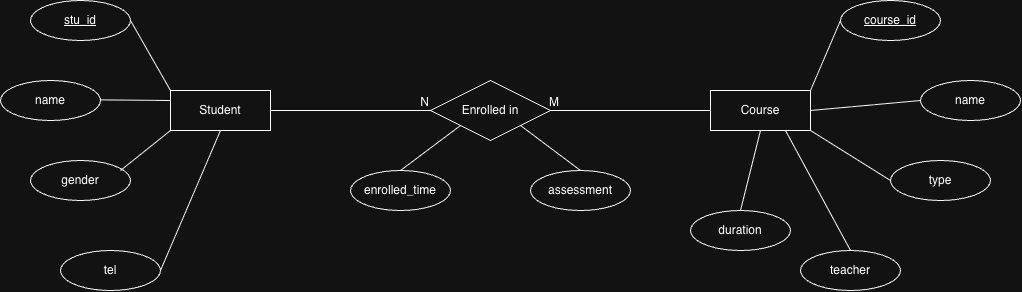

The diagram above was exported from draw.io. Its source (the exported page's mxGraphModel, read from the mxfile embedded in the PNG):
<mxGraphModel dx="2227" dy="899" grid="1" gridSize="10" guides="1" tooltips="1" connect="1" arrows="1" fold="1" page="1" pageScale="1" pageWidth="850" pageHeight="1100" math="0" shadow="0">
  <root>
    <mxCell id="0" />
    <mxCell id="1" parent="0" />
    <mxCell id="f40YeeaDv4rETBjqKK10-1" parent="1" style="whiteSpace=wrap;html=1;align=center;" value="Student" vertex="1">
      <mxGeometry height="40" width="100" x="80" y="240" as="geometry" />
    </mxCell>
    <mxCell id="f40YeeaDv4rETBjqKK10-2" parent="1" style="whiteSpace=wrap;html=1;align=center;" value="Course" vertex="1">
      <mxGeometry height="40" width="100" x="620" y="240" as="geometry" />
    </mxCell>
    <mxCell id="f40YeeaDv4rETBjqKK10-4" parent="1" style="shape=rhombus;perimeter=rhombusPerimeter;whiteSpace=wrap;html=1;align=center;" value="Enrolled in" vertex="1">
      <mxGeometry height="60" width="120" x="340" y="230" as="geometry" />
    </mxCell>
    <mxCell id="f40YeeaDv4rETBjqKK10-7" edge="1" parent="1" style="endArrow=none;html=1;rounded=0;" value="">
      <mxGeometry relative="1" as="geometry">
        <mxPoint x="180" y="260" as="sourcePoint" />
        <mxPoint x="340" y="260" as="targetPoint" />
      </mxGeometry>
    </mxCell>
    <mxCell id="f40YeeaDv4rETBjqKK10-8" connectable="0" parent="f40YeeaDv4rETBjqKK10-7" style="resizable=0;html=1;whiteSpace=wrap;align=right;verticalAlign=bottom;" value="N" vertex="1">
      <mxGeometry relative="1" x="1" as="geometry" />
    </mxCell>
    <mxCell id="f40YeeaDv4rETBjqKK10-15" parent="1" style="ellipse;whiteSpace=wrap;html=1;align=center;" value="name" vertex="1">
      <mxGeometry height="40" width="100" x="-90" y="230" as="geometry" />
    </mxCell>
    <mxCell id="f40YeeaDv4rETBjqKK10-16" parent="1" style="ellipse;whiteSpace=wrap;html=1;align=center;" value="gender" vertex="1">
      <mxGeometry height="40" width="100" x="-60" y="310" as="geometry" />
    </mxCell>
    <mxCell id="f40YeeaDv4rETBjqKK10-17" parent="1" style="ellipse;whiteSpace=wrap;html=1;align=center;" value="tel" vertex="1">
      <mxGeometry height="40" width="100" x="-30" y="400" as="geometry" />
    </mxCell>
    <mxCell id="f40YeeaDv4rETBjqKK10-19" parent="1" style="ellipse;whiteSpace=wrap;html=1;align=center;" value="name" vertex="1">
      <mxGeometry height="40" width="100" x="830" y="230" as="geometry" />
    </mxCell>
    <mxCell id="f40YeeaDv4rETBjqKK10-20" parent="1" style="ellipse;whiteSpace=wrap;html=1;align=center;" value="type" vertex="1">
      <mxGeometry height="40" width="100" x="800" y="310" as="geometry" />
    </mxCell>
    <mxCell id="f40YeeaDv4rETBjqKK10-21" parent="1" style="ellipse;whiteSpace=wrap;html=1;align=center;" value="teacher" vertex="1">
      <mxGeometry height="40" width="100" x="710" y="400" as="geometry" />
    </mxCell>
    <mxCell id="f40YeeaDv4rETBjqKK10-22" edge="1" parent="1" style="endArrow=none;html=1;rounded=0;entryX=0;entryY=0;entryDx=0;entryDy=0;" target="f40YeeaDv4rETBjqKK10-1" value="">
      <mxGeometry relative="1" as="geometry">
        <mxPoint x="40" y="170" as="sourcePoint" />
        <mxPoint x="200" y="170" as="targetPoint" />
      </mxGeometry>
    </mxCell>
    <mxCell id="f40YeeaDv4rETBjqKK10-24" edge="1" parent="1" style="endArrow=none;html=1;rounded=0;" value="">
      <mxGeometry relative="1" as="geometry">
        <mxPoint x="10" y="249.38" as="sourcePoint" />
        <mxPoint x="80" y="250" as="targetPoint" />
      </mxGeometry>
    </mxCell>
    <mxCell id="f40YeeaDv4rETBjqKK10-26" edge="1" parent="1" style="endArrow=none;html=1;rounded=0;entryX=0;entryY=1;entryDx=0;entryDy=0;" target="f40YeeaDv4rETBjqKK10-1" value="">
      <mxGeometry relative="1" as="geometry">
        <mxPoint x="30" y="320" as="sourcePoint" />
        <mxPoint x="190" y="320" as="targetPoint" />
      </mxGeometry>
    </mxCell>
    <mxCell id="f40YeeaDv4rETBjqKK10-27" edge="1" parent="1" style="endArrow=none;html=1;rounded=0;entryX=0.5;entryY=1;entryDx=0;entryDy=0;" target="f40YeeaDv4rETBjqKK10-1" value="">
      <mxGeometry relative="1" as="geometry">
        <mxPoint x="70" y="420" as="sourcePoint" />
        <mxPoint x="230" y="420" as="targetPoint" />
      </mxGeometry>
    </mxCell>
    <mxCell id="f40YeeaDv4rETBjqKK10-28" edge="1" parent="1" source="f40YeeaDv4rETBjqKK10-2" style="endArrow=none;html=1;rounded=0;entryX=0;entryY=0.5;entryDx=0;entryDy=0;exitX=1;exitY=0;exitDx=0;exitDy=0;" value="">
      <mxGeometry relative="1" as="geometry">
        <mxPoint x="700" y="200" as="sourcePoint" />
        <mxPoint x="750" y="170" as="targetPoint" />
      </mxGeometry>
    </mxCell>
    <mxCell id="f40YeeaDv4rETBjqKK10-29" edge="1" parent="1" style="endArrow=none;html=1;rounded=0;entryX=0;entryY=0.5;entryDx=0;entryDy=0;" target="f40YeeaDv4rETBjqKK10-19" value="">
      <mxGeometry relative="1" as="geometry">
        <mxPoint x="720" y="260" as="sourcePoint" />
        <mxPoint x="830" y="260" as="targetPoint" />
      </mxGeometry>
    </mxCell>
    <mxCell id="f40YeeaDv4rETBjqKK10-30" edge="1" parent="1" source="f40YeeaDv4rETBjqKK10-2" style="endArrow=none;html=1;rounded=0;exitX=1;exitY=1;exitDx=0;exitDy=0;entryX=0;entryY=0.5;entryDx=0;entryDy=0;" target="f40YeeaDv4rETBjqKK10-20" value="">
      <mxGeometry relative="1" as="geometry">
        <mxPoint x="700" y="300" as="sourcePoint" />
        <mxPoint x="860" y="300" as="targetPoint" />
      </mxGeometry>
    </mxCell>
    <mxCell id="f40YeeaDv4rETBjqKK10-31" edge="1" parent="1" source="f40YeeaDv4rETBjqKK10-2" style="endArrow=none;html=1;rounded=0;exitX=0.75;exitY=1;exitDx=0;exitDy=0;entryX=0.5;entryY=0;entryDx=0;entryDy=0;" target="f40YeeaDv4rETBjqKK10-21" value="">
      <mxGeometry relative="1" as="geometry">
        <mxPoint x="710" y="350" as="sourcePoint" />
        <mxPoint x="870" y="350" as="targetPoint" />
      </mxGeometry>
    </mxCell>
    <mxCell id="f40YeeaDv4rETBjqKK10-32" parent="1" style="ellipse;whiteSpace=wrap;html=1;align=center;" value="duration" vertex="1">
      <mxGeometry height="40" width="100" x="600" y="360" as="geometry" />
    </mxCell>
    <mxCell id="f40YeeaDv4rETBjqKK10-34" edge="1" parent="1" source="f40YeeaDv4rETBjqKK10-2" style="endArrow=none;html=1;rounded=0;exitX=0.5;exitY=1;exitDx=0;exitDy=0;entryX=0.5;entryY=0;entryDx=0;entryDy=0;" target="f40YeeaDv4rETBjqKK10-32" value="">
      <mxGeometry relative="1" as="geometry">
        <mxPoint x="990" y="390" as="sourcePoint" />
        <mxPoint x="1165" y="460" as="targetPoint" />
      </mxGeometry>
    </mxCell>
    <mxCell id="f40YeeaDv4rETBjqKK10-35" parent="1" style="ellipse;whiteSpace=wrap;html=1;align=center;fontStyle=4;" value="stu_id" vertex="1">
      <mxGeometry height="40" width="100" x="-60" y="150" as="geometry" />
    </mxCell>
    <mxCell id="f40YeeaDv4rETBjqKK10-37" parent="1" style="ellipse;whiteSpace=wrap;html=1;align=center;fontStyle=4;" value="course_id" vertex="1">
      <mxGeometry height="40" width="100" x="750" y="150" as="geometry" />
    </mxCell>
    <mxCell id="f40YeeaDv4rETBjqKK10-38" parent="1" style="ellipse;whiteSpace=wrap;html=1;align=center;" value="enrolled_time" vertex="1">
      <mxGeometry height="40" width="100" x="260" y="320" as="geometry" />
    </mxCell>
    <mxCell id="f40YeeaDv4rETBjqKK10-39" parent="1" style="ellipse;whiteSpace=wrap;html=1;align=center;" value="assessment" vertex="1">
      <mxGeometry height="40" width="100" x="440" y="320" as="geometry" />
    </mxCell>
    <mxCell id="f40YeeaDv4rETBjqKK10-40" edge="1" parent="1" source="f40YeeaDv4rETBjqKK10-38" style="endArrow=none;html=1;rounded=0;exitX=0.5;exitY=0;exitDx=0;exitDy=0;entryX=0;entryY=1;entryDx=0;entryDy=0;" target="f40YeeaDv4rETBjqKK10-4" value="">
      <mxGeometry relative="1" as="geometry">
        <mxPoint x="290" y="390" as="sourcePoint" />
        <mxPoint x="450" y="390" as="targetPoint" />
      </mxGeometry>
    </mxCell>
    <mxCell id="f40YeeaDv4rETBjqKK10-42" edge="1" parent="1" source="f40YeeaDv4rETBjqKK10-4" style="endArrow=none;html=1;rounded=0;exitX=1;exitY=1;exitDx=0;exitDy=0;entryX=0.5;entryY=0;entryDx=0;entryDy=0;" target="f40YeeaDv4rETBjqKK10-39" value="">
      <mxGeometry relative="1" as="geometry">
        <mxPoint x="370" y="390" as="sourcePoint" />
        <mxPoint x="530" y="390" as="targetPoint" />
      </mxGeometry>
    </mxCell>
    <mxCell id="f40YeeaDv4rETBjqKK10-45" edge="1" parent="1" style="endArrow=none;html=1;rounded=0;" value="">
      <mxGeometry relative="1" as="geometry">
        <mxPoint x="460" y="260" as="sourcePoint" />
        <mxPoint x="620" y="260" as="targetPoint" />
      </mxGeometry>
    </mxCell>
    <mxCell id="f40YeeaDv4rETBjqKK10-46" connectable="0" parent="f40YeeaDv4rETBjqKK10-45" style="resizable=0;html=1;whiteSpace=wrap;align=right;verticalAlign=bottom;" value="M" vertex="1">
      <mxGeometry relative="1" x="1" as="geometry">
        <mxPoint x="-150" as="offset" />
      </mxGeometry>
    </mxCell>
  </root>
</mxGraphModel>